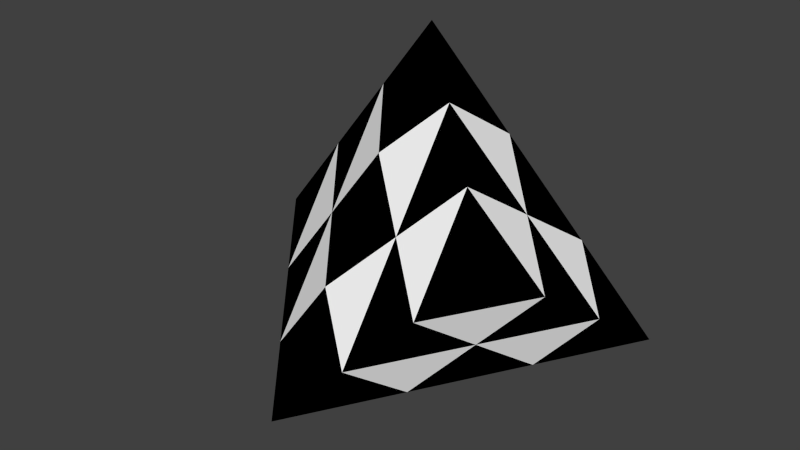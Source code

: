 # Source: m_04.blend  (saved by Blender 2.79.0; exported with 4.5.12 LTS)
import bpy
from mathutils import Matrix  # noqa: F401  (used for matrix-valued properties, if any)

bpy.ops.wm.read_factory_settings(use_empty=True)
scene = bpy.context.scene
scene.name = 'Scene'

# ---- collections
col_collection_1 = bpy.data.collections.new('Collection 1'); scene.collection.children.link(col_collection_1)

# ---- materials (node trees are filled in below, after node groups)
mat_material = bpy.data.materials.new('Material')
mat_material.alpha_threshold = 0.0
mat_material.use_transparent_shadow = False
mat_material.roughness = 0.5
mat_material.line_color = (0.0, 0.0, 0.0, 1.0)
mat_x = bpy.data.materials.new('Матеріал')
mat_x.alpha_threshold = 0.0
mat_x.use_transparent_shadow = False
mat_x.diffuse_color = (0.0, 0.0, 0.0, 1.0)
mat_x.roughness = 0.5

# ---- material node trees

# ---- world
world_world = bpy.data.worlds.new('World'); scene.world = world_world
world_world.color = (0.05088, 0.05088, 0.05088)
world_world.use_sun_shadow = False
world_world.sun_shadow_jitter_overblur = 0.0
world_world.cycles.sampling_method = 'NONE'
world_world.cycles.sample_map_resolution = 256

# ---- meshes
me_triakis_tetrahedron = bpy.data.meshes.new('Triakis tetrahedron')
me_triakis_tetrahedron.from_pydata([(-1.833e-14, 3.621e-07, -2.398), (3.364e-07, 1.801, 0.1494), (1.56, -0.9007, 0.1494), (-1.56, -0.9007, 0.1494), (2.6, 1.501, -1.549), (-5.607e-07, -3.002, -1.549), (-2.6, 1.501, -1.549), (2.061e-14, -4.072e-07, 2.697), (-1.907, -0.1001, -0.4167), (-2.253, 0.7005, -0.9828), (-1.04, -1.601, -0.4167), (-0.52, -2.302, -0.9828), (1.907, -0.1001, -0.4167), (2.253, 0.7005, -0.9828), (-1.869e-07, -1.001, -2.115), (-3.738e-07, -2.001, -1.832), (1.04, -1.601, -0.4167), (0.52, -2.302, -0.9828), (1.04, -0.6004, 0.9985), (0.52, -0.3002, 1.848), (0.8667, 0.5004, -2.115), (1.733, 1.001, -1.832), (-1.04, -0.6004, 0.9985), (-0.52, -0.3002, 1.848), (1.733, 1.001, -0.1337), (0.8667, 0.5004, 1.282), (-3.738e-07, -2.001, -0.1337), (-1.869e-07, -1.001, 1.282), (-0.8667, -1.501, -1.549), (-1.733, 5.576e-07, -1.549), (0.8667, 1.701, -0.4167), (1.733, 1.601, -0.9828), (0.8667, 1.501, -1.549), (-0.8667, 1.501, -1.549), (1.733, -8.985e-08, -1.549), (0.8667, -1.501, -1.549), (2.243e-07, 1.201, 0.9985), (1.121e-07, 0.6004, 1.848), (-0.8667, 1.701, -0.4167), (-1.733, 1.601, -0.9828), (-1.733, 1.001, -0.1337), (-0.8667, 0.5004, 1.282), (-0.8667, 0.5004, -2.115), (-1.733, 1.001, -1.832), (-1.387, -0.8006, -0.9828), (-1.387, 0.2001, 0.4324), (-0.52, -1.301, 0.4324), (1.387, -0.8006, -0.9828), (0.52, -1.301, 0.4324), (1.387, 0.2001, 0.4324), (0.8667, 1.101, 0.4324), (-0.8667, 1.101, 0.4324), (2.991e-07, 1.601, -0.9828), (1.869e-07, 1.001, -1.832), (-0.8667, -0.5004, -1.832), (0.8667, -0.5004, -1.832)], [], [(0, 20, 14), (0, 14, 42), (0, 42, 20), (1, 30, 38), (1, 38, 36), (1, 36, 30), (2, 12, 18), (2, 18, 16), (2, 16, 12), (3, 10, 22), (3, 22, 8), (3, 8, 10), (11, 28, 5), (10, 44, 11), (11, 44, 28), (44, 29, 28), (10, 8, 44), (8, 9, 44), (44, 9, 29), (9, 6, 29), (9, 40, 6), (8, 45, 9), (9, 45, 40), (45, 41, 40), (8, 22, 45), (22, 23, 45), (45, 23, 41), (23, 7, 41), (23, 27, 7), (22, 46, 23), (23, 46, 27), (46, 26, 27), (22, 10, 46), (10, 11, 46), (46, 11, 26), (11, 5, 26), (13, 34, 4), (12, 47, 13), (13, 47, 34), (47, 35, 34), (12, 16, 47), (16, 17, 47), (47, 17, 35), (17, 5, 35), (17, 26, 5), (16, 48, 17), (17, 48, 26), (48, 27, 26), (16, 18, 48), (18, 19, 48), (48, 19, 27), (19, 7, 27), (19, 25, 7), (18, 49, 19), (19, 49, 25), (49, 24, 25), (18, 12, 49), (12, 13, 49), (49, 13, 24), (13, 4, 24), (31, 24, 4), (30, 50, 31), (31, 50, 24), (50, 25, 24), (30, 36, 50), (36, 37, 50), (50, 37, 25), (37, 7, 25), (37, 41, 7), (36, 51, 37), (37, 51, 41), (51, 40, 41), (36, 38, 51), (38, 39, 51), (51, 39, 40), (39, 6, 40), (39, 33, 6), (38, 52, 39), (39, 52, 33), (52, 32, 33), (38, 30, 52), (30, 31, 52), (52, 31, 32), (31, 4, 32), (21, 32, 4), (20, 53, 21), (21, 53, 32), (53, 33, 32), (20, 42, 53), (42, 43, 53), (53, 43, 33), (43, 6, 33), (43, 29, 6), (42, 54, 43), (43, 54, 29), (54, 28, 29), (42, 14, 54), (14, 15, 54), (54, 15, 28), (15, 5, 28), (15, 35, 5), (14, 55, 15), (15, 55, 35), (55, 34, 35), (14, 20, 55), (20, 21, 55), (55, 21, 34), (21, 4, 34)])
me_triakis_tetrahedron.polygons.foreach_set('material_index', [1, 1, 1, 1, 1, 1, 1, 1, 1, 1, 1, 1, 1, 1, 0, 1, 0, 1, 0, 1, 1, 1, 0, 1, 0, 1, 0, 1, 1, 1, 0, 1, 0, 1, 0, 1, 1, 1, 0, 1, 0, 1, 0, 1, 1, 1, 0, 1, 0, 1, 0, 1, 1, 1, 0, 1, 0, 1, 0, 1, 1, 1, 0, 1, 0, 1, 0, 1, 1, 1, 0, 1, 0, 1, 0, 1, 1, 1, 0, 1, 0, 1, 0, 1, 1, 1, 0, 1, 0, 1, 0, 1, 1, 1, 0, 1, 0, 1, 0, 1, 1, 1, 0, 1, 0, 1, 0, 1])
me_triakis_tetrahedron.materials.append(mat_material)
me_triakis_tetrahedron.materials.append(mat_x)
me_triakis_tetrahedron.use_remesh_preserve_volume = False
me_triakis_tetrahedron.use_remesh_preserve_attributes = False
me_triakis_tetrahedron.use_mirror_vertex_groups = False
me_triakis_tetrahedron.update()

# ---- objects
ob_triakis_tetrahedron = bpy.data.objects.new('Triakis tetrahedron', me_triakis_tetrahedron)

# ---- transforms, parenting, visibility, modifiers, constraints
ob_triakis_tetrahedron.location = (0.0, 0.0, 0.0)
ob_triakis_tetrahedron.lineart.crease_threshold = 0.0

# ---- collection membership
col_collection_1.objects.link(ob_triakis_tetrahedron)

# ---- scene / render settings (as saved in the file)
scene.frame_start = 1; scene.frame_end = 250; scene.frame_set(1)
scene.render.engine = 'BLENDER_EEVEE_NEXT'
scene.render.resolution_percentage = 50
scene.render.dither_intensity = 0.0
scene.cycles.use_denoising = False
scene.cycles.samples = 10
scene.cycles.sampling_pattern = 'TABULATED_SOBOL'
scene.cycles.light_sampling_threshold = 0.0
scene.cycles.use_adaptive_sampling = False
scene.cycles.use_light_tree = False
scene.cycles.blur_glossy = 0.0
scene.cycles.pixel_filter_type = 'GAUSSIAN'
scene.cycles.sample_clamp_indirect = 0.0
scene.view_settings.view_transform = 'Standard'
bpy.context.view_layer.update()

# ---- added for rendering (the .blend has no active camera and no usable light): camera, sun
cam_auto = bpy.data.cameras.new('AutoCamera')
cam_auto.lens = 50.0
cam_auto.sensor_width = 36.0
cam_auto.clip_end = 1000.0
ob_auto_camera = bpy.data.objects.new('AutoCamera', cam_auto)
scene.collection.objects.link(ob_auto_camera)
ob_auto_camera.location = (8.06976, -10.2842, 6.60519)
ob_auto_camera.rotation_euler = (1.09748, -7.21219e-08, 0.694738)
scene.camera = ob_auto_camera
light_auto_sun = bpy.data.lights.new('AutoSun', 'SUN')
light_auto_sun.energy = 3.0
light_auto_sun.angle = 0.0523599
ob_auto_sun = bpy.data.objects.new('AutoSun', light_auto_sun)
scene.collection.objects.link(ob_auto_sun)
ob_auto_sun.rotation_euler = (0.872665, 0.174533, 0.523599)
bpy.context.view_layer.update()
